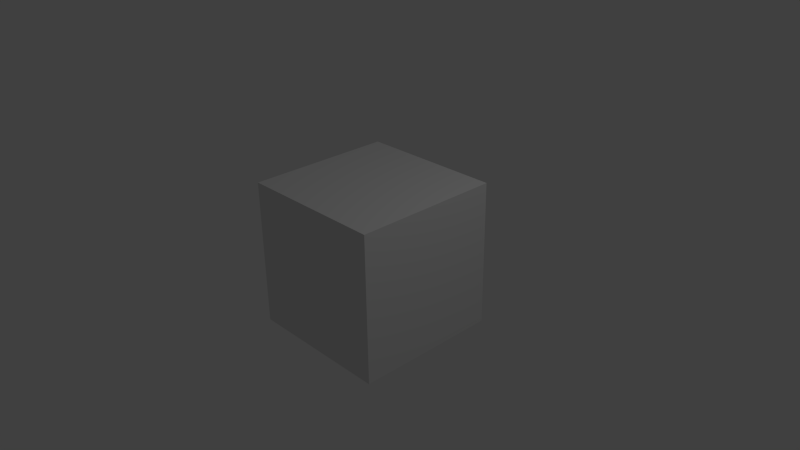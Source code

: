 # Source: cuadro.blend  (saved by Blender 2.70.0; exported with 4.5.12 LTS)
import bpy
from mathutils import Matrix  # noqa: F401  (used for matrix-valued properties, if any)

bpy.ops.wm.read_factory_settings(use_empty=True)
scene = bpy.context.scene
scene.name = 'Scene'

# ---- collections
col_collection_1 = bpy.data.collections.new('Collection 1'); scene.collection.children.link(col_collection_1)

# ---- materials (node trees are filled in below, after node groups)
mat_material = bpy.data.materials.new('Material')
mat_material.alpha_threshold = 0.0
mat_material.use_transparent_shadow = False
mat_material.roughness = 0.5
mat_material.line_color = (0.0, 0.0, 0.0, 1.0)

# ---- material node trees

# ---- world
world_world = bpy.data.worlds.new('World'); scene.world = world_world
world_world.color = (0.05088, 0.05088, 0.05088)
world_world.use_sun_shadow = False
world_world.sun_shadow_jitter_overblur = 0.0
world_world.cycles.sampling_method = 'MANUAL'
world_world.cycles.sample_map_resolution = 256

# ---- cameras
cam_camera = bpy.data.cameras.new('Camera')
cam_camera.clip_end = 100.0
cam_camera.lens = 35.0
cam_camera.sensor_width = 32.0
cam_camera.sensor_height = 18.0
cam_camera.ortho_scale = 7.314
cam_camera.dof.focus_distance = 0.0
cam_camera.dof.aperture_fstop = 128.0

# ---- lights
light_lamp = bpy.data.lights.new('Lamp', 'POINT')
light_lamp.transmission_factor = 0.0
light_lamp.cutoff_distance = 30.0
light_lamp.energy = 100.0
light_lamp.shadow_buffer_clip_start = 1.001
light_lamp.shadow_soft_size = 0.1
light_lamp.shadow_maximum_resolution = 0.006
light_lamp.use_absolute_resolution = True
light_lamp.cycles.use_multiple_importance_sampling = False

# ---- meshes
me_cube = bpy.data.meshes.new('Cube')
me_cube.from_pydata([(1.0, 1.0, -1.0), (1.0, -1.0, -1.0), (-1.0, -1.0, -1.0), (-1.0, 1.0, -1.0), (1.0, 1.0, 1.0), (1.0, -1.0, 1.0), (-1.0, -1.0, 1.0), (-1.0, 1.0, 1.0)], [], [(0, 1, 2, 3), (4, 7, 6, 5), (0, 4, 5, 1), (1, 5, 6, 2), (2, 6, 7, 3), (4, 0, 3, 7)])
me_cube.materials.append(mat_material)
me_cube.use_remesh_preserve_volume = False
me_cube.use_remesh_preserve_attributes = False
me_cube.use_mirror_vertex_groups = False
me_cube.update()

# ---- objects
ob_cube = bpy.data.objects.new('Cube', me_cube)
ob_lamp = bpy.data.objects.new('Lamp', light_lamp)
ob_camera = bpy.data.objects.new('Camera', cam_camera)

# ---- transforms, parenting, visibility, modifiers, constraints
ob_cube.location = (0.0, 0.0, 0.0)
ob_cube.lock_rotations_4d = False
ob_cube.empty_display_type = 'ARROWS'
ob_cube.lineart.crease_threshold = 0.0
ob_lamp.location = (4.076, 1.005, 5.904)
ob_lamp.rotation_euler = (0.6503, 0.05522, 1.866)
ob_lamp.lock_rotations_4d = False
ob_lamp.empty_display_type = 'ARROWS'
ob_lamp.color = (0.0, 0.0, 0.0, 0.0)
ob_lamp.lineart.crease_threshold = 0.0
ob_camera.location = (7.481, -6.508, 5.344)
ob_camera.rotation_euler = (1.109, 0.01082, 0.8149)
ob_camera.lock_rotations_4d = False
ob_camera.empty_display_type = 'ARROWS'
ob_camera.color = (0.0, 0.0, 0.0, 0.0)
ob_camera.display_type = 'WIRE'
ob_camera.lineart.crease_threshold = 0.0

# ---- collection membership
col_collection_1.objects.link(ob_cube)
col_collection_1.objects.link(ob_lamp)
col_collection_1.objects.link(ob_camera)

# ---- scene / render settings (as saved in the file)
scene.camera = ob_camera
scene.frame_start = 1; scene.frame_end = 250; scene.frame_set(1)
scene.render.engine = 'BLENDER_EEVEE_NEXT'
scene.render.resolution_percentage = 50
scene.render.dither_intensity = 0.0
scene.cycles.use_denoising = False
scene.cycles.samples = 10
scene.cycles.sampling_pattern = 'TABULATED_SOBOL'
scene.cycles.light_sampling_threshold = 0.0
scene.cycles.use_adaptive_sampling = False
scene.cycles.use_light_tree = False
scene.cycles.blur_glossy = 0.0
scene.cycles.volume_bounces = 1
scene.cycles.pixel_filter_type = 'GAUSSIAN'
scene.cycles.sample_clamp_indirect = 0.0
scene.view_settings.view_transform = 'Standard'
bpy.context.view_layer.update()
